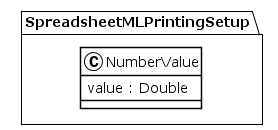

The diagram above was rendered by PlantUML. Its source (embedded in the PNG):
@startuml
!theme plain
package SpreadsheetMLPrintingSetup {
class NumberValue {
	 value : Double
}
}
@enduml